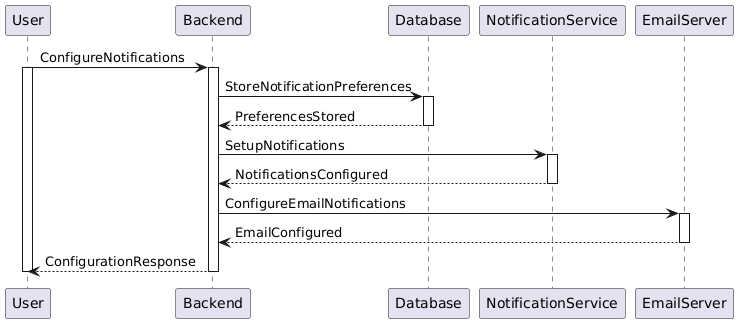

The diagram above was rendered by PlantUML. Its source (embedded in the PNG):
@startuml
User -> Backend ++ : ConfigureNotifications
activate User

Backend -> Database ++ : StoreNotificationPreferences
Database --> Backend -- : PreferencesStored

Backend -> NotificationService ++ : SetupNotifications
NotificationService --> Backend -- : NotificationsConfigured

Backend -> EmailServer ++ : ConfigureEmailNotifications
EmailServer --> Backend -- : EmailConfigured

Backend --> User -- : ConfigurationResponse
deactivate User
@enduml